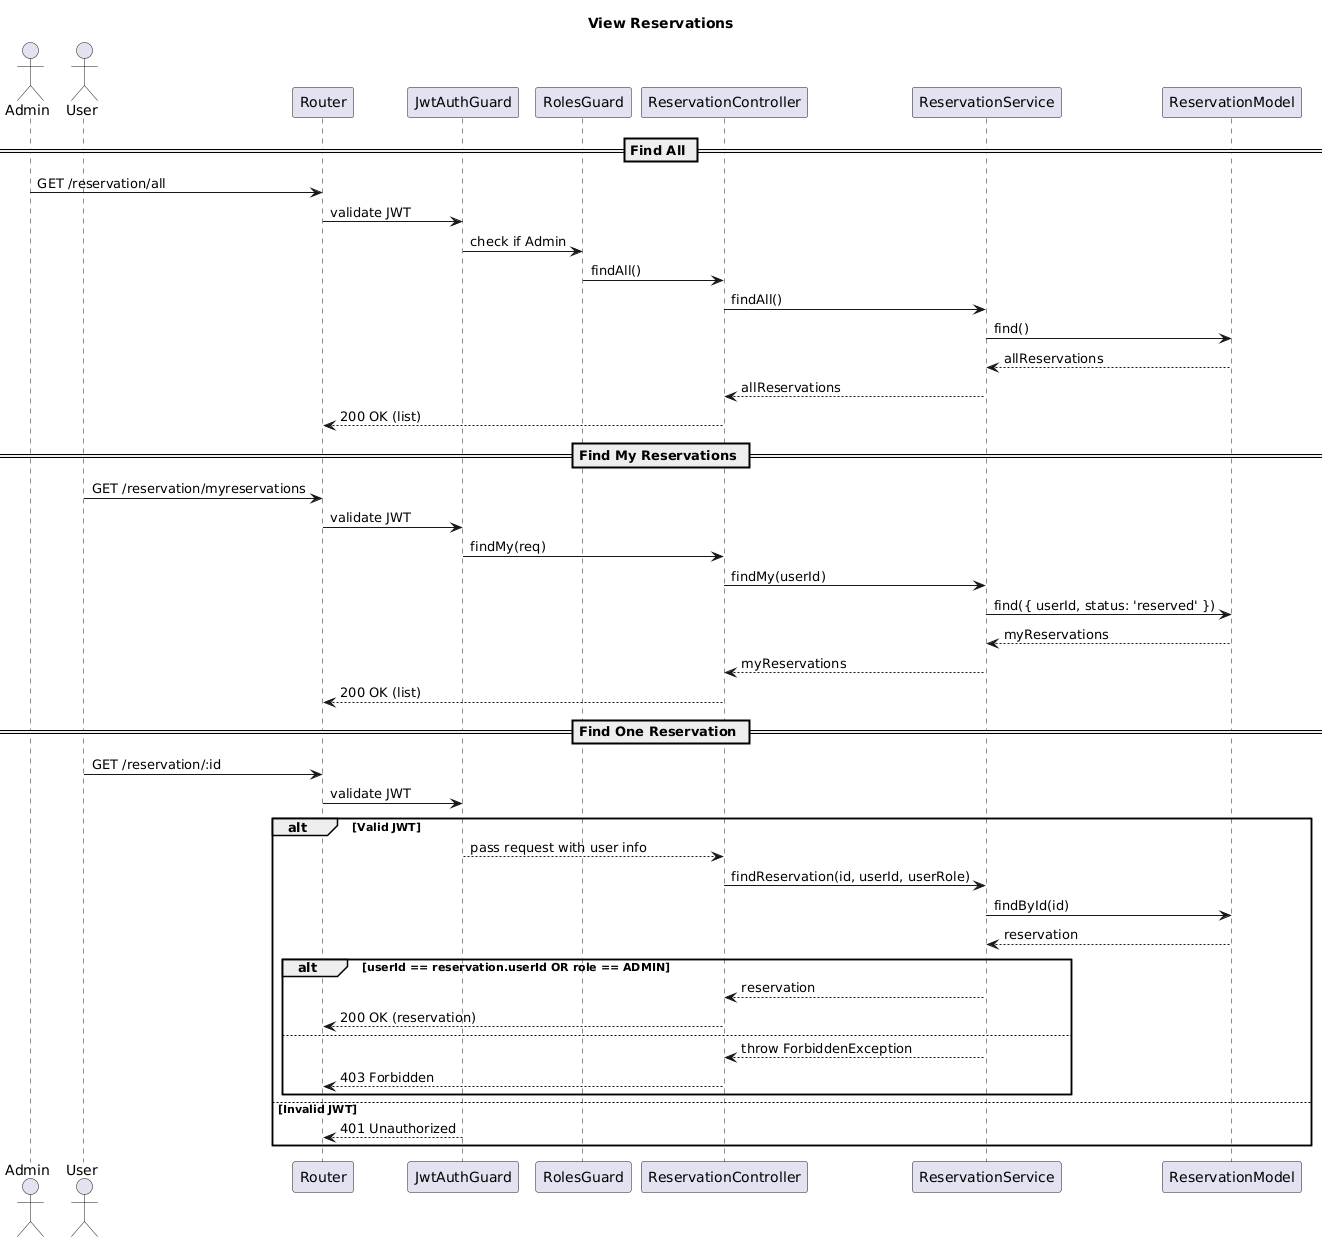

The diagram above was rendered by PlantUML. Its source (embedded in the PNG):
@startuml
title View Reservations

actor Admin
actor User

participant "Router" as Router
participant "JwtAuthGuard" as AuthGuard
participant "RolesGuard" as RolesGuard
participant "ReservationController" as Controller
participant "ReservationService" as Service
participant "ReservationModel" as Model

== Find All ==
Admin -> Router: GET /reservation/all
Router -> AuthGuard: validate JWT
AuthGuard -> RolesGuard: check if Admin
RolesGuard -> Controller: findAll()
Controller -> Service: findAll()
Service -> Model: find()
Model --> Service: allReservations
Service --> Controller: allReservations
Controller --> Router: 200 OK (list)

== Find My Reservations ==
User -> Router: GET /reservation/myreservations
Router -> AuthGuard: validate JWT
AuthGuard -> Controller: findMy(req)
Controller -> Service: findMy(userId)
Service -> Model: find({ userId, status: 'reserved' })
Model --> Service: myReservations
Service --> Controller: myReservations
Controller --> Router: 200 OK (list)

== Find One Reservation ==
User -> Router: GET /reservation/:id
Router -> AuthGuard: validate JWT

alt Valid JWT
    AuthGuard --> Controller: pass request with user info
    Controller -> Service: findReservation(id, userId, userRole)
    Service -> Model: findById(id)
    Model --> Service: reservation

    alt userId == reservation.userId OR role == ADMIN
        Service --> Controller: reservation
        Controller --> Router: 200 OK (reservation)
    else
        Service --> Controller: throw ForbiddenException
        Controller --> Router: 403 Forbidden
    end

else Invalid JWT
    AuthGuard --> Router: 401 Unauthorized
end
@enduml